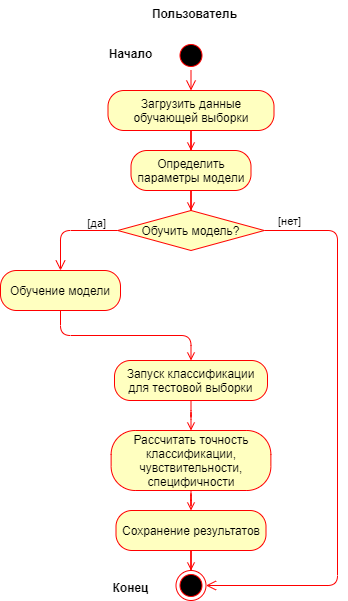

The diagram above was exported from draw.io. Its source (the exported page's mxGraphModel, read from the mxfile embedded in the PNG):
<mxGraphModel dx="1422" dy="705" grid="1" gridSize="10" guides="1" tooltips="1" connect="1" arrows="1" fold="1" page="1" pageScale="1" pageWidth="827" pageHeight="1169" math="0" shadow="0">
  <root>
    <mxCell id="0" />
    <mxCell id="1" parent="0" />
    <mxCell id="QCvlRmgsDvEDq6nW3KtF-1" value="Пользователь" style="text;align=center;fontStyle=1;verticalAlign=middle;spacingLeft=3;spacingRight=3;strokeColor=none;rotatable=0;points=[[0,0.5],[1,0.5]];portConstraint=eastwest;" parent="1" vertex="1">
      <mxGeometry x="344.5" y="270" width="106" height="26" as="geometry" />
    </mxCell>
    <mxCell id="QCvlRmgsDvEDq6nW3KtF-2" value="" style="ellipse;html=1;shape=startState;fillColor=#000000;strokeColor=#ff0000;" parent="1" vertex="1">
      <mxGeometry x="378.5" y="310" width="30" height="30" as="geometry" />
    </mxCell>
    <mxCell id="QCvlRmgsDvEDq6nW3KtF-3" value="" style="edgeStyle=orthogonalEdgeStyle;html=1;verticalAlign=bottom;endArrow=open;endSize=8;strokeColor=#ff0000;" parent="1" source="QCvlRmgsDvEDq6nW3KtF-2" target="QCvlRmgsDvEDq6nW3KtF-4" edge="1">
      <mxGeometry relative="1" as="geometry">
        <mxPoint x="397.5" y="360" as="targetPoint" />
      </mxGeometry>
    </mxCell>
    <mxCell id="IjRpObLLhn-HsUPcTokU-3" style="edgeStyle=orthogonalEdgeStyle;rounded=0;orthogonalLoop=1;jettySize=auto;html=1;entryX=0.5;entryY=0;entryDx=0;entryDy=0;endArrow=open;endFill=0;strokeColor=#FF0000;" parent="1" source="QCvlRmgsDvEDq6nW3KtF-4" target="IjRpObLLhn-HsUPcTokU-2" edge="1">
      <mxGeometry relative="1" as="geometry" />
    </mxCell>
    <mxCell id="QCvlRmgsDvEDq6nW3KtF-4" value="Загрузить данные обучающей выборки" style="rounded=1;whiteSpace=wrap;html=1;arcSize=40;fontColor=#000000;fillColor=#ffffc0;strokeColor=#ff0000;" parent="1" vertex="1">
      <mxGeometry x="310.5" y="360" width="166" height="40" as="geometry" />
    </mxCell>
    <mxCell id="QCvlRmgsDvEDq6nW3KtF-13" value="Обучить модель?" style="rhombus;whiteSpace=wrap;html=1;fillColor=#ffffc0;strokeColor=#ff0000;" parent="1" vertex="1">
      <mxGeometry x="320.25" y="480" width="146.5" height="40" as="geometry" />
    </mxCell>
    <mxCell id="QCvlRmgsDvEDq6nW3KtF-14" value="[нет]" style="edgeStyle=orthogonalEdgeStyle;html=1;align=left;verticalAlign=bottom;endArrow=open;endSize=8;strokeColor=#ff0000;exitX=1;exitY=0.5;exitDx=0;exitDy=0;" parent="1" source="QCvlRmgsDvEDq6nW3KtF-13" target="QCvlRmgsDvEDq6nW3KtF-29" edge="1">
      <mxGeometry x="-0.958" relative="1" as="geometry">
        <mxPoint x="570" y="890" as="targetPoint" />
        <mxPoint as="offset" />
        <Array as="points">
          <mxPoint x="540" y="500" />
          <mxPoint x="540" y="855" />
        </Array>
      </mxGeometry>
    </mxCell>
    <mxCell id="QCvlRmgsDvEDq6nW3KtF-15" value="[да]" style="edgeStyle=orthogonalEdgeStyle;html=1;align=right;verticalAlign=top;endArrow=open;endSize=8;strokeColor=#ff0000;exitX=0;exitY=0.5;exitDx=0;exitDy=0;" parent="1" source="QCvlRmgsDvEDq6nW3KtF-13" target="QCvlRmgsDvEDq6nW3KtF-16" edge="1">
      <mxGeometry x="-0.7892" y="-20" relative="1" as="geometry">
        <mxPoint x="393.5" y="580" as="targetPoint" />
        <mxPoint as="offset" />
      </mxGeometry>
    </mxCell>
    <mxCell id="IjRpObLLhn-HsUPcTokU-5" style="edgeStyle=orthogonalEdgeStyle;rounded=1;orthogonalLoop=1;jettySize=auto;html=1;endArrow=open;endFill=0;strokeColor=#FF0000;exitX=0.5;exitY=1;exitDx=0;exitDy=0;" parent="1" source="QCvlRmgsDvEDq6nW3KtF-16" edge="1">
      <mxGeometry relative="1" as="geometry">
        <mxPoint x="393.5" y="630" as="targetPoint" />
      </mxGeometry>
    </mxCell>
    <mxCell id="QCvlRmgsDvEDq6nW3KtF-16" value="Обучение модели" style="rounded=1;whiteSpace=wrap;html=1;arcSize=40;fontColor=#000000;fillColor=#ffffc0;strokeColor=#ff0000;" parent="1" vertex="1">
      <mxGeometry x="203" y="540" width="120" height="40" as="geometry" />
    </mxCell>
    <mxCell id="IjRpObLLhn-HsUPcTokU-8" style="edgeStyle=orthogonalEdgeStyle;rounded=1;orthogonalLoop=1;jettySize=auto;html=1;entryX=0.5;entryY=0;entryDx=0;entryDy=0;endArrow=open;endFill=0;strokeColor=#FF0000;" parent="1" source="QCvlRmgsDvEDq6nW3KtF-23" target="IjRpObLLhn-HsUPcTokU-7" edge="1">
      <mxGeometry relative="1" as="geometry" />
    </mxCell>
    <mxCell id="QCvlRmgsDvEDq6nW3KtF-23" value="Запуск классификации для тестовой выборки" style="rounded=1;whiteSpace=wrap;html=1;arcSize=40;fontColor=#000000;fillColor=#ffffc0;strokeColor=#ff0000;" parent="1" vertex="1">
      <mxGeometry x="317" y="630" width="153" height="40" as="geometry" />
    </mxCell>
    <mxCell id="UQAfBIM_2a1dz02JyEtG-2" style="edgeStyle=orthogonalEdgeStyle;rounded=0;orthogonalLoop=1;jettySize=auto;html=1;endArrow=open;endFill=0;strokeColor=#FF0000;" parent="1" source="QCvlRmgsDvEDq6nW3KtF-25" target="QCvlRmgsDvEDq6nW3KtF-29" edge="1">
      <mxGeometry relative="1" as="geometry" />
    </mxCell>
    <mxCell id="QCvlRmgsDvEDq6nW3KtF-25" value="Сохранение результатов" style="rounded=1;whiteSpace=wrap;html=1;arcSize=40;fontColor=#000000;fillColor=#ffffc0;strokeColor=#ff0000;" parent="1" vertex="1">
      <mxGeometry x="318.5" y="780" width="150" height="40" as="geometry" />
    </mxCell>
    <mxCell id="QCvlRmgsDvEDq6nW3KtF-29" value="" style="ellipse;html=1;shape=endState;fillColor=#000000;strokeColor=#ff0000;" parent="1" vertex="1">
      <mxGeometry x="378.5" y="840" width="30" height="30" as="geometry" />
    </mxCell>
    <mxCell id="QCvlRmgsDvEDq6nW3KtF-34" value="Начало" style="text;align=center;fontStyle=1;verticalAlign=middle;spacingLeft=3;spacingRight=3;strokeColor=none;rotatable=0;points=[[0,0.5],[1,0.5]];portConstraint=eastwest;" parent="1" vertex="1">
      <mxGeometry x="293.5" y="310" width="80" height="26" as="geometry" />
    </mxCell>
    <mxCell id="QCvlRmgsDvEDq6nW3KtF-35" value="Конец" style="text;align=center;fontStyle=1;verticalAlign=middle;spacingLeft=3;spacingRight=3;strokeColor=none;rotatable=0;points=[[0,0.5],[1,0.5]];portConstraint=eastwest;" parent="1" vertex="1">
      <mxGeometry x="293.5" y="844" width="80" height="26" as="geometry" />
    </mxCell>
    <mxCell id="IjRpObLLhn-HsUPcTokU-4" style="edgeStyle=orthogonalEdgeStyle;rounded=0;orthogonalLoop=1;jettySize=auto;html=1;entryX=0.5;entryY=0;entryDx=0;entryDy=0;endArrow=open;endFill=0;strokeColor=#FF0000;" parent="1" source="IjRpObLLhn-HsUPcTokU-2" target="QCvlRmgsDvEDq6nW3KtF-13" edge="1">
      <mxGeometry relative="1" as="geometry" />
    </mxCell>
    <mxCell id="IjRpObLLhn-HsUPcTokU-2" value="Определить параметры модели" style="rounded=1;whiteSpace=wrap;html=1;arcSize=40;fontColor=#000000;fillColor=#ffffc0;strokeColor=#ff0000;" parent="1" vertex="1">
      <mxGeometry x="333.5" y="420" width="120" height="40" as="geometry" />
    </mxCell>
    <mxCell id="IjRpObLLhn-HsUPcTokU-9" style="edgeStyle=orthogonalEdgeStyle;rounded=1;orthogonalLoop=1;jettySize=auto;html=1;endArrow=open;endFill=0;strokeColor=#FF0000;" parent="1" source="IjRpObLLhn-HsUPcTokU-7" target="QCvlRmgsDvEDq6nW3KtF-25" edge="1">
      <mxGeometry relative="1" as="geometry" />
    </mxCell>
    <mxCell id="IjRpObLLhn-HsUPcTokU-7" value="Рассчитать точность классификации,&lt;br&gt;чувствительности, специфичности" style="rounded=1;whiteSpace=wrap;html=1;arcSize=40;fontColor=#000000;fillColor=#ffffc0;strokeColor=#ff0000;" parent="1" vertex="1">
      <mxGeometry x="313.62" y="700" width="159.75" height="60" as="geometry" />
    </mxCell>
  </root>
</mxGraphModel>